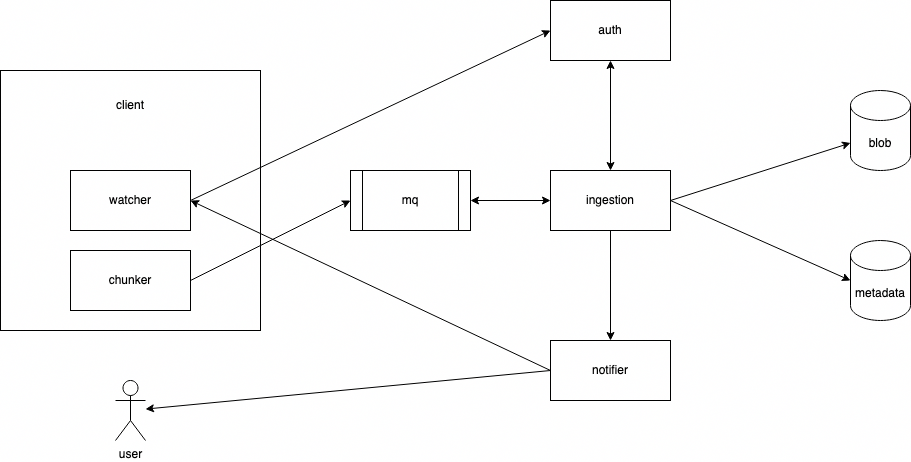

The diagram above was exported from draw.io. Its source (the exported page's mxGraphModel, read from the mxfile embedded in the PNG):
<mxGraphModel dx="2284" dy="723" grid="1" gridSize="10" guides="1" tooltips="1" connect="1" arrows="1" fold="1" page="1" pageScale="1" pageWidth="850" pageHeight="1100" math="0" shadow="0">
  <root>
    <mxCell id="0" />
    <mxCell id="1" parent="0" />
    <mxCell id="YUe6rHd0VIlxc8J-p8al-2" value="ingestion" style="rounded=0;whiteSpace=wrap;html=1;" vertex="1" parent="1">
      <mxGeometry x="350" y="270" width="120" height="60" as="geometry" />
    </mxCell>
    <mxCell id="YUe6rHd0VIlxc8J-p8al-3" value="notifier" style="rounded=0;whiteSpace=wrap;html=1;" vertex="1" parent="1">
      <mxGeometry x="350" y="440" width="120" height="60" as="geometry" />
    </mxCell>
    <mxCell id="YUe6rHd0VIlxc8J-p8al-4" value="auth" style="rounded=0;whiteSpace=wrap;html=1;" vertex="1" parent="1">
      <mxGeometry x="350" y="100" width="120" height="60" as="geometry" />
    </mxCell>
    <mxCell id="YUe6rHd0VIlxc8J-p8al-5" value="blob" style="shape=cylinder3;whiteSpace=wrap;html=1;boundedLbl=1;backgroundOutline=1;size=15;" vertex="1" parent="1">
      <mxGeometry x="650" y="190" width="60" height="80" as="geometry" />
    </mxCell>
    <mxCell id="YUe6rHd0VIlxc8J-p8al-6" value="metadata" style="shape=cylinder3;whiteSpace=wrap;html=1;boundedLbl=1;backgroundOutline=1;size=15;" vertex="1" parent="1">
      <mxGeometry x="650" y="340" width="60" height="80" as="geometry" />
    </mxCell>
    <mxCell id="YUe6rHd0VIlxc8J-p8al-7" value="mq" style="shape=process;whiteSpace=wrap;html=1;backgroundOutline=1;" vertex="1" parent="1">
      <mxGeometry x="150" y="270" width="120" height="60" as="geometry" />
    </mxCell>
    <mxCell id="YUe6rHd0VIlxc8J-p8al-9" value="" style="whiteSpace=wrap;html=1;aspect=fixed;" vertex="1" parent="1">
      <mxGeometry x="-200" y="170" width="260" height="260" as="geometry" />
    </mxCell>
    <mxCell id="YUe6rHd0VIlxc8J-p8al-10" value="chunker" style="rounded=0;whiteSpace=wrap;html=1;" vertex="1" parent="1">
      <mxGeometry x="-130" y="350" width="120" height="60" as="geometry" />
    </mxCell>
    <mxCell id="YUe6rHd0VIlxc8J-p8al-11" value="watcher" style="rounded=0;whiteSpace=wrap;html=1;" vertex="1" parent="1">
      <mxGeometry x="-130" y="270" width="120" height="60" as="geometry" />
    </mxCell>
    <mxCell id="YUe6rHd0VIlxc8J-p8al-12" value="client" style="text;html=1;strokeColor=none;fillColor=none;align=center;verticalAlign=middle;whiteSpace=wrap;rounded=0;" vertex="1" parent="1">
      <mxGeometry x="-100" y="190" width="60" height="30" as="geometry" />
    </mxCell>
    <mxCell id="YUe6rHd0VIlxc8J-p8al-13" value="" style="endArrow=classic;html=1;rounded=0;exitX=1;exitY=0.5;exitDx=0;exitDy=0;entryX=0;entryY=0;entryDx=0;entryDy=52.5;entryPerimeter=0;" edge="1" parent="1" source="YUe6rHd0VIlxc8J-p8al-2" target="YUe6rHd0VIlxc8J-p8al-5">
      <mxGeometry width="50" height="50" relative="1" as="geometry">
        <mxPoint x="400" y="340" as="sourcePoint" />
        <mxPoint x="450" y="290" as="targetPoint" />
      </mxGeometry>
    </mxCell>
    <mxCell id="YUe6rHd0VIlxc8J-p8al-14" value="" style="endArrow=classic;startArrow=classic;html=1;rounded=0;exitX=1;exitY=0.5;exitDx=0;exitDy=0;entryX=0;entryY=0.5;entryDx=0;entryDy=0;" edge="1" parent="1" source="YUe6rHd0VIlxc8J-p8al-7" target="YUe6rHd0VIlxc8J-p8al-2">
      <mxGeometry width="50" height="50" relative="1" as="geometry">
        <mxPoint x="400" y="340" as="sourcePoint" />
        <mxPoint x="450" y="290" as="targetPoint" />
      </mxGeometry>
    </mxCell>
    <mxCell id="YUe6rHd0VIlxc8J-p8al-15" value="" style="endArrow=classic;html=1;rounded=0;exitX=1;exitY=0.5;exitDx=0;exitDy=0;entryX=0;entryY=0.5;entryDx=0;entryDy=0;" edge="1" parent="1" source="YUe6rHd0VIlxc8J-p8al-10" target="YUe6rHd0VIlxc8J-p8al-7">
      <mxGeometry width="50" height="50" relative="1" as="geometry">
        <mxPoint x="120" y="390" as="sourcePoint" />
        <mxPoint x="170" y="340" as="targetPoint" />
      </mxGeometry>
    </mxCell>
    <mxCell id="YUe6rHd0VIlxc8J-p8al-16" value="" style="endArrow=classic;html=1;rounded=0;entryX=0;entryY=0.5;entryDx=0;entryDy=0;entryPerimeter=0;" edge="1" parent="1" target="YUe6rHd0VIlxc8J-p8al-6">
      <mxGeometry width="50" height="50" relative="1" as="geometry">
        <mxPoint x="470" y="300" as="sourcePoint" />
        <mxPoint x="450" y="290" as="targetPoint" />
      </mxGeometry>
    </mxCell>
    <mxCell id="YUe6rHd0VIlxc8J-p8al-17" value="" style="endArrow=classic;html=1;rounded=0;exitX=1;exitY=0.5;exitDx=0;exitDy=0;entryX=0;entryY=0.5;entryDx=0;entryDy=0;" edge="1" parent="1" source="YUe6rHd0VIlxc8J-p8al-11" target="YUe6rHd0VIlxc8J-p8al-4">
      <mxGeometry width="50" height="50" relative="1" as="geometry">
        <mxPoint x="400" y="340" as="sourcePoint" />
        <mxPoint x="450" y="290" as="targetPoint" />
      </mxGeometry>
    </mxCell>
    <mxCell id="YUe6rHd0VIlxc8J-p8al-19" value="" style="endArrow=classic;startArrow=classic;html=1;rounded=0;entryX=0.5;entryY=1;entryDx=0;entryDy=0;exitX=0.5;exitY=0;exitDx=0;exitDy=0;" edge="1" parent="1" source="YUe6rHd0VIlxc8J-p8al-2" target="YUe6rHd0VIlxc8J-p8al-4">
      <mxGeometry width="50" height="50" relative="1" as="geometry">
        <mxPoint x="400" y="340" as="sourcePoint" />
        <mxPoint x="450" y="290" as="targetPoint" />
      </mxGeometry>
    </mxCell>
    <mxCell id="YUe6rHd0VIlxc8J-p8al-20" value="" style="endArrow=classic;html=1;rounded=0;" edge="1" parent="1" target="YUe6rHd0VIlxc8J-p8al-3">
      <mxGeometry width="50" height="50" relative="1" as="geometry">
        <mxPoint x="410" y="330" as="sourcePoint" />
        <mxPoint x="450" y="290" as="targetPoint" />
      </mxGeometry>
    </mxCell>
    <mxCell id="YUe6rHd0VIlxc8J-p8al-21" value="" style="endArrow=classic;html=1;rounded=0;exitX=0;exitY=0.5;exitDx=0;exitDy=0;entryX=1;entryY=0.5;entryDx=0;entryDy=0;" edge="1" parent="1" source="YUe6rHd0VIlxc8J-p8al-3" target="YUe6rHd0VIlxc8J-p8al-11">
      <mxGeometry width="50" height="50" relative="1" as="geometry">
        <mxPoint x="400" y="340" as="sourcePoint" />
        <mxPoint x="450" y="290" as="targetPoint" />
      </mxGeometry>
    </mxCell>
    <mxCell id="YUe6rHd0VIlxc8J-p8al-22" value="user" style="shape=umlActor;verticalLabelPosition=bottom;verticalAlign=top;html=1;outlineConnect=0;" vertex="1" parent="1">
      <mxGeometry x="-85" y="480" width="30" height="60" as="geometry" />
    </mxCell>
    <mxCell id="YUe6rHd0VIlxc8J-p8al-23" value="" style="endArrow=classic;html=1;rounded=0;exitX=0;exitY=0.5;exitDx=0;exitDy=0;" edge="1" parent="1" source="YUe6rHd0VIlxc8J-p8al-3" target="YUe6rHd0VIlxc8J-p8al-22">
      <mxGeometry width="50" height="50" relative="1" as="geometry">
        <mxPoint x="400" y="340" as="sourcePoint" />
        <mxPoint x="450" y="290" as="targetPoint" />
      </mxGeometry>
    </mxCell>
  </root>
</mxGraphModel>